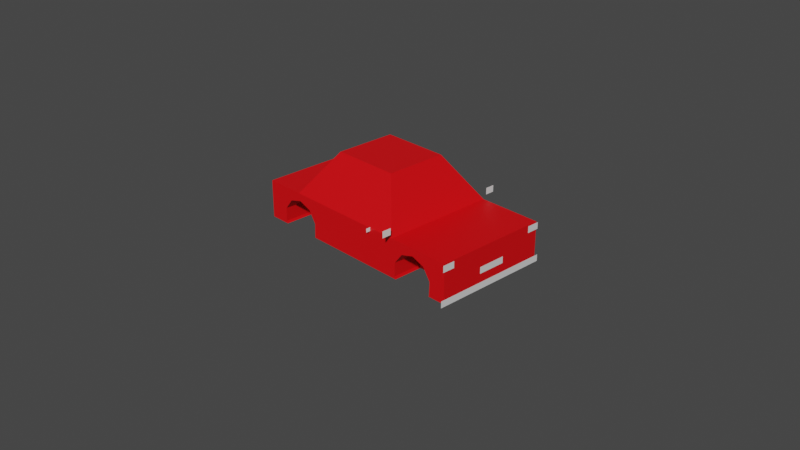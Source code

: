 # Source: car.blend  (saved by Blender 2.83.19; exported with 4.5.12 LTS)
import bpy
from mathutils import Matrix  # noqa: F401  (used for matrix-valued properties, if any)

bpy.ops.wm.read_factory_settings(use_empty=True)
scene = bpy.context.scene
scene.name = 'Scene'

# ---- collections
col_collection = bpy.data.collections.new('Collection'); scene.collection.children.link(col_collection)

# ---- materials (node trees are filled in below, after node groups)
mat_material_001 = bpy.data.materials.new('Material.001')
mat_material_001.use_transparent_shadow = False
mat_material_002 = bpy.data.materials.new('Material.002')
mat_material_002.use_transparent_shadow = False

# ---- material node trees
mat_material_001.use_nodes = True; mat_material_001.node_tree.nodes.clear()
_N = mat_material_001.node_tree.nodes; _L = mat_material_001.node_tree.links
n0 = _N.new('ShaderNodeBsdfPrincipled'); n0.name = 'Principled BSDF'; n0.location = (10, 300)
n0.distribution = 'GGX'
n0.subsurface_method = 'BURLEY'
n0.inputs[0].default_value = (0.8, 0.0, 0.002962, 1.0)
n0.inputs[3].default_value = 1.45
n0.inputs[27].default_value = (0.0, 0.0, 0.0, 1.0)
n0.inputs[28].default_value = 1.0
n1 = _N.new('ShaderNodeOutputMaterial'); n1.name = 'Material Output'; n1.location = (300, 300)
_L.new(n0.outputs[0], n1.inputs[0])
n1.is_active_output = True
mat_material_002.use_nodes = True; mat_material_002.node_tree.nodes.clear()
_N = mat_material_002.node_tree.nodes; _L = mat_material_002.node_tree.links
n0 = _N.new('ShaderNodeBsdfPrincipled'); n0.name = 'Principled BSDF'; n0.location = (10, 300)
n0.distribution = 'GGX'
n0.subsurface_method = 'BURLEY'
n0.inputs[3].default_value = 1.45
n0.inputs[27].default_value = (0.0, 0.0, 0.0, 1.0)
n0.inputs[28].default_value = 1.0
n1 = _N.new('ShaderNodeOutputMaterial'); n1.name = 'Material Output'; n1.location = (300, 300)
_L.new(n0.outputs[0], n1.inputs[0])
n1.is_active_output = True

# ---- world
world_world = bpy.data.worlds.new('World'); scene.world = world_world
world_world.use_nodes = True; world_world.node_tree.nodes.clear()
_N = world_world.node_tree.nodes; _L = world_world.node_tree.links
n0 = _N.new('ShaderNodeOutputWorld'); n0.name = 'World Output'; n0.location = (300, 300)
n1 = _N.new('ShaderNodeBackground'); n1.name = 'Background'; n1.location = (10, 300)
n1.inputs[0].default_value = (0.05088, 0.05088, 0.05088, 1.0)
_L.new(n1.outputs[0], n0.inputs[0])
n0.is_active_output = True
world_world.color = (0.05088, 0.05088, 0.05088)
world_world.use_sun_shadow = False
world_world.sun_shadow_jitter_overblur = 0.0

# ---- cameras
cam_camera = bpy.data.cameras.new('Camera')
cam_camera.clip_end = 100.0
cam_camera.ortho_scale = 7.314

# ---- meshes
me_cube_001 = bpy.data.meshes.new('Cube.001')
me_cube_001.from_pydata([(-0.6338, 0.4771, 0.6095), (-0.5208, 0.4771, 0.3604), (-0.4536, 0.4771, -0.2424), (-0.4579, 0.4771, -0.9686), (-0.8278, 0.4771, -0.8887), (-0.8235, 0.4771, -0.1625), (-0.7494, 0.4771, 0.4098), (0.6723, 0.4771, 0.6095), (0.7853, 0.4771, 0.3604), (0.8525, 0.4771, -0.2424), (0.8482, 0.4771, -0.9686), (0.4783, 0.4771, -0.8887), (0.4826, 0.4771, -0.1625), (0.5567, 0.4771, 0.4098), (-1.0, 1.0, -1.0), (-1.0, 1.0, 1.0), (1.0, 1.0, -1.0), (1.0, 1.0, 1.0), (0.45, 1.0, -1.0), (-0.647, 1.0, 1.0), (0.45, 1.0, 1.0), (-0.391, 0.5332, 3.258), (0.194, 0.5332, 3.258), (0.5567, 1.0, 0.4098), (0.7853, 1.0, 0.3604), (0.6723, 1.0, 0.6095), (0.4826, 1.0, -0.1625), (0.8525, 1.0, -0.2424), (0.4783, 1.0, -0.8887), (0.4907, 0.4771, -1.0), (0.8441, 0.4771, -1.0), (0.8482, 1.0, -0.9686), (0.4907, 1.0, -1.0), (0.8441, 1.0, -1.0), (-0.7494, 1.0, 0.4098), (-0.5208, 1.0, 0.3604), (-0.647, 1.0, 0.5866), (-0.6338, 1.0, 0.6095), (-0.8235, 1.0, -0.1625), (-0.4536, 1.0, -0.2424), (-0.8278, 1.0, -0.8887), (-0.647, 0.4771, -1.0), (-0.8154, 0.4771, -1.0), (-0.462, 0.4771, -1.0), (-0.4579, 1.0, -0.9686), (-0.8154, 1.0, -1.0), (-0.462, 1.0, -1.0), (-1.0, 0.0, -1.0), (-1.0, 0.0, 1.0), (1.0, 0.0, -1.0), (1.0, 0.0, 1.0), (0.45, 0.0, 1.0), (-0.647, 0.0, 1.0), (-0.647, 0.0, -1.0), (0.45, 0.0, -1.0), (0.194, 0.0, 3.258), (-0.391, 0.0, 3.258), (1.003, 1.06, -1.124), (1.003, 1.06, -0.7775), (1.003, 0.0, -1.124), (1.003, 0.0, -0.7775), (1.003, 0.248, -0.3344), (1.003, 0.248, 0.01167), (1.003, 0.0, -0.3344), (1.003, 0.0, 0.01167), (1.003, 1.029, 0.6), (1.003, 1.029, 0.9461), (1.003, 0.8071, 0.6), (1.003, 0.8071, 0.9461), (0.4588, 1.2, 1.231), (0.4588, 1.2, 1.577), (0.4588, 1.037, 1.231), (0.4588, 1.037, 1.577), (0.2105, 1.08, 0.8399), (0.2105, 1.08, 1.041), (0.2105, 0.9981, 0.8399), (0.2105, 0.9981, 1.041)], [], [(1, 2, 3, 43, 41, 42, 4, 5, 6, 0), (8, 9, 10, 30, 29, 11, 12, 13, 7), (47, 48, 15, 14), (18, 20, 17, 16, 33, 31, 27, 24, 25, 23, 26, 28, 32), (14, 15, 19, 36, 34, 38, 40, 45), (20, 19, 21, 22), (51, 20, 22, 55), (26, 12, 11, 28), (27, 9, 8, 24), (23, 13, 12, 26), (28, 11, 29, 32), (31, 10, 9, 27), (30, 10, 31, 33), (25, 7, 13, 23), (24, 8, 7, 25), (40, 4, 42, 45), (44, 3, 2, 39), (38, 5, 4, 40), (43, 3, 44, 46), (37, 0, 6, 34, 36), (34, 6, 5, 38), (35, 1, 0, 37), (46, 44, 39, 35, 37, 36, 19, 20, 18), (39, 2, 1, 35), (22, 21, 56, 55), (41, 43, 46, 18, 54, 53), (19, 52, 56, 21), (17, 20, 51, 50), (16, 17, 50, 49), (18, 32, 29, 30, 33, 16, 49, 54), (19, 15, 48, 52), (14, 45, 42, 41, 53, 47), (57, 58, 60, 59), (61, 62, 64, 63), (65, 66, 68, 67), (69, 70, 72, 71), (73, 74, 76, 75)])
me_cube_001.polygons.foreach_set('material_index', [0, 0, 0, 0, 0, 0, 0, 0, 0, 0, 0, 0, 0, 0, 0, 0, 0, 0, 0, 0, 0, 0, 0, 0, 0, 0, 0, 0, 0, 0, 0, 0, 1, 1, 1, 1, 1])
_uv = me_cube_001.uv_layers.new(name='UVMap')
_uv.uv.foreach_set('vector', [0.3911, 0.4442, 0.4783, 0.3242, 0.4783, 0.1758, 0.4735, 0.1693, 0.2454, 0.1611, 0.03784, 0.1537, 0.02175, 0.1758, 0.02175, 0.3242, 0.1089, 0.4442, 0.25, 0.49, 0.3911, 0.4442, 0.4783, 0.3242, 0.4783, 0.1758, 0.4735, 0.1693, 0.03784, 0.1537, 0.02175, 0.1758, 0.02175, 0.3242, 0.1089, 0.4442, 0.25, 0.49, 0.375, 0.125, 0.625, 0.125, 0.625, 0.25, 0.375, 0.25, 0.375, 0.4313, 0.625, 0.4313, 0.625, 0.5, 0.375, 0.5, 0.375, 0.4805, 0.3789, 0.481, 0.4697, 0.4816, 0.545, 0.4732, 0.5762, 0.459, 0.5512, 0.4446, 0.4797, 0.4353, 0.3889, 0.4348, 0.375, 0.4363, 0.375, 0.25, 0.625, 0.25, 0.625, 0.2941, 0.5733, 0.2941, 0.5512, 0.2813, 0.4797, 0.2721, 0.3889, 0.2715, 0.375, 0.2731, 0.625, 0.4313, 0.625, 0.2941, 0.625, 0.2941, 0.625, 0.4313, 0.6937, 0.625, 0.6937, 0.5, 0.6937, 0.5, 0.6937, 0.625, 0.2, 0.6641, 0.2, 1.0, 0.3, 1.0, 0.3, 0.6641, 0.8, 0.6641, 0.8, 1.0, 0.9, 1.0, 0.9, 0.6641, 0.1, 0.6641, 0.1, 1.0, 0.2, 1.0, 0.2, 0.6641, 0.3, 0.6641, 0.3, 1.0, 0.3185, 1.0, 0.3185, 0.6641, 0.7, 0.6641, 0.7, 1.0, 0.8, 1.0, 0.8, 0.6641, 0.6945, 1.0, 0.7, 1.0, 0.7, 0.6641, 0.6945, 0.6641, -7.451e-08, 0.6641, -7.451e-08, 1.0, 0.1, 1.0, 0.1, 0.6641, 0.9, 0.6641, 0.9, 1.0, 1.0, 1.0, 1.0, 0.6641, 0.3, 0.6641, 0.3, 1.0, 0.3185, 1.0, 0.3185, 0.6641, 0.7, 0.6641, 0.7, 1.0, 0.8, 1.0, 0.8, 0.6641, 0.2, 0.6641, 0.2, 1.0, 0.3, 1.0, 0.3, 0.6641, 0.6945, 1.0, 0.7, 1.0, 0.7, 0.6641, 0.6945, 0.6641, -7.451e-08, 0.6641, -7.451e-08, 1.0, 0.1, 1.0, 0.1, 0.6641, 0.01144, 0.6641, 0.1, 0.6641, 0.1, 1.0, 0.2, 1.0, 0.2, 0.6641, 0.9, 0.6641, 0.9, 1.0, 1.0, 1.0, 1.0, 0.6641, 0.375, 0.3173, 0.3789, 0.3178, 0.4697, 0.3183, 0.545, 0.3099, 0.5762, 0.2958, 0.5733, 0.2941, 0.625, 0.2941, 0.625, 0.4313, 0.375, 0.4313, 0.8, 0.6641, 0.8, 1.0, 0.9, 1.0, 0.9, 0.6641, 0.6937, 0.5, 0.8309, 0.5, 0.8309, 0.625, 0.6937, 0.625, 0.1691, 0.5654, 0.1923, 0.5654, 0.1923, 0.5, 0.3063, 0.5, 0.3063, 0.625, 0.1691, 0.625, 0.8309, 0.5, 0.8309, 0.625, 0.8309, 0.625, 0.8309, 0.5, 0.625, 0.5, 0.6937, 0.5, 0.6937, 0.625, 0.625, 0.625, 0.375, 0.5, 0.625, 0.5, 0.625, 0.625, 0.375, 0.625, 0.3063, 0.5, 0.3113, 0.5, 0.3113, 0.5654, 0.3555, 0.5654, 0.3555, 0.5, 0.375, 0.5, 0.375, 0.625, 0.3063, 0.625, 0.8309, 0.5, 0.875, 0.5, 0.875, 0.625, 0.8309, 0.625, 0.125, 0.5, 0.1481, 0.5, 0.1481, 0.5654, 0.1691, 0.5654, 0.1691, 0.625, 0.125, 0.625, 0.375, 0.5, 0.625, 0.5, 0.625, 0.625, 0.375, 0.625, 0.375, 0.5, 0.625, 0.5, 0.625, 0.625, 0.375, 0.625, 0.375, 0.5, 0.625, 0.5, 0.625, 0.625, 0.375, 0.625, 0.375, 0.5, 0.625, 0.5, 0.625, 0.625, 0.375, 0.625, 0.375, 0.5, 0.625, 0.5, 0.625, 0.625, 0.375, 0.625])
me_cube_001.materials.append(mat_material_001)
me_cube_001.materials.append(mat_material_002)
me_cube_001.use_remesh_fix_poles = True
me_cube_001.use_remesh_preserve_attributes = False
me_cube_001.use_mirror_vertex_groups = False
me_cube_001.update()

# ---- objects
ob_camera = bpy.data.objects.new('Camera', cam_camera)
ob_cube = bpy.data.objects.new('Cube', me_cube_001)

# ---- transforms, parenting, visibility, modifiers, constraints
ob_camera.location = (7.359, -6.926, 4.958)
ob_camera.rotation_euler = (1.109, 0.0, 0.8149)
ob_camera.lock_rotations_4d = False
ob_camera.empty_display_type = 'ARROWS'
ob_camera.color = (0.0, 0.0, 0.0, 0.0)
ob_camera.display_type = 'WIRE'
ob_camera.lineart.crease_threshold = 0.0
ob_cube.location = (0.0, 0.0, 0.0)
ob_cube.scale = (1.262, 0.631, 0.2089)
ob_cube.lineart.crease_threshold = 0.0
_m = ob_cube.modifiers.new('Mirror', 'MIRROR')
_m.use_axis = (False, True, False)

# ---- collection membership
col_collection.objects.link(ob_camera)
col_collection.objects.link(ob_cube)

# ---- scene / render settings (as saved in the file)
scene.camera = ob_camera
scene.frame_start = 1; scene.frame_end = 250; scene.frame_set(1)
scene.render.engine = 'BLENDER_EEVEE_NEXT'
scene.cycles.use_denoising = False
scene.cycles.samples = 128
scene.cycles.sampling_pattern = 'TABULATED_SOBOL'
scene.cycles.use_adaptive_sampling = False
scene.cycles.use_light_tree = False
scene.view_settings.view_transform = 'Filmic'
bpy.context.view_layer.update()

# ---- added for rendering (the .blend has no usable light): sun
light_auto_sun = bpy.data.lights.new('AutoSun', 'SUN')
light_auto_sun.energy = 3.0
light_auto_sun.angle = 0.0523599
ob_auto_sun = bpy.data.objects.new('AutoSun', light_auto_sun)
scene.collection.objects.link(ob_auto_sun)
ob_auto_sun.rotation_euler = (0.872665, 0.174533, 0.523599)
bpy.context.view_layer.update()
